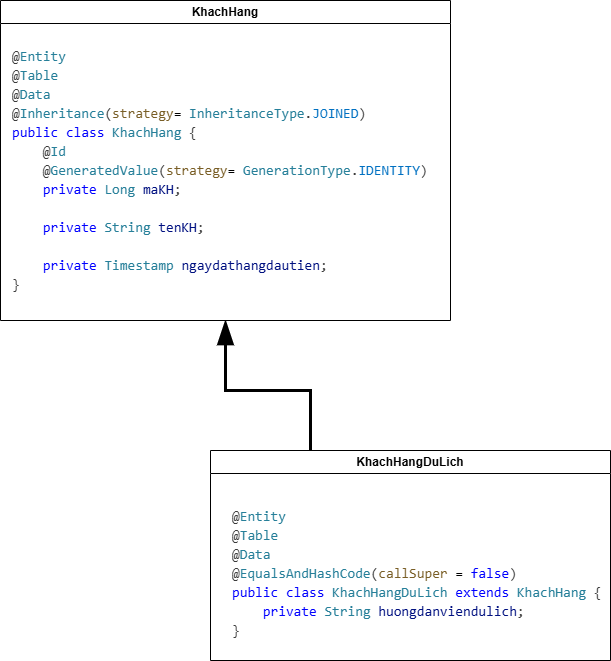

The diagram above was exported from draw.io. Its source (the exported page's mxGraphModel, read from the mxfile embedded in the PNG):
<mxGraphModel dx="1044" dy="626" grid="1" gridSize="10" guides="1" tooltips="1" connect="1" arrows="1" fold="1" page="1" pageScale="1" pageWidth="1169" pageHeight="827" math="0" shadow="0">
  <root>
    <mxCell id="0" />
    <mxCell id="1" parent="0" />
    <mxCell id="iWj4GzMIcKyeY4hLla2P-6" style="edgeStyle=orthogonalEdgeStyle;rounded=0;orthogonalLoop=1;jettySize=auto;html=1;exitX=0.25;exitY=0;exitDx=0;exitDy=0;entryX=0.5;entryY=1;entryDx=0;entryDy=0;strokeWidth=3;endSize=17;endArrow=blockThin;endFill=1;" edge="1" parent="1" source="iWj4GzMIcKyeY4hLla2P-1" target="iWj4GzMIcKyeY4hLla2P-4">
      <mxGeometry relative="1" as="geometry" />
    </mxCell>
    <mxCell id="iWj4GzMIcKyeY4hLla2P-1" value="KhachHangDuLich" style="swimlane;whiteSpace=wrap;html=1;startSize=23;swimlaneFillColor=default;" vertex="1" parent="1">
      <mxGeometry x="400" y="500" width="400" height="210" as="geometry" />
    </mxCell>
    <mxCell id="iWj4GzMIcKyeY4hLla2P-2" value="&lt;h1 style=&quot;margin-top: 0px;&quot;&gt;&lt;div style=&quot;color: #3b3b3b;background-color: #ffffff;font-family: Consolas, 'Courier New', monospace;font-weight: normal;font-size: 14px;line-height: 19px;white-space: pre;&quot;&gt;&lt;div&gt;@&lt;span style=&quot;color: #267f99;&quot;&gt;Entity&lt;/span&gt;&lt;/div&gt;&lt;div&gt;@&lt;span style=&quot;color: #267f99;&quot;&gt;Table&lt;/span&gt;&lt;/div&gt;&lt;div&gt;@&lt;span style=&quot;color: #267f99;&quot;&gt;Data&lt;/span&gt;&lt;/div&gt;&lt;div&gt;@&lt;span style=&quot;color: #267f99;&quot;&gt;EqualsAndHashCode&lt;/span&gt;(&lt;span style=&quot;color: #795e26;&quot;&gt;callSuper&lt;/span&gt; &lt;span style=&quot;color: #000000;&quot;&gt;=&lt;/span&gt; &lt;span style=&quot;color: #0000ff;&quot;&gt;false&lt;/span&gt;)&lt;/div&gt;&lt;div&gt;&lt;span style=&quot;color: #0000ff;&quot;&gt;public&lt;/span&gt; &lt;span style=&quot;color: #0000ff;&quot;&gt;class&lt;/span&gt; &lt;span style=&quot;color: #267f99;&quot;&gt;KhachHangDuLich&lt;/span&gt; &lt;span style=&quot;color: #0000ff;&quot;&gt;extends&lt;/span&gt; &lt;span style=&quot;color: #267f99;&quot;&gt;KhachHang&lt;/span&gt; {&lt;/div&gt;&lt;div&gt;&amp;nbsp; &amp;nbsp; &lt;span style=&quot;color: #0000ff;&quot;&gt;private&lt;/span&gt; &lt;span style=&quot;color: #267f99;&quot;&gt;String&lt;/span&gt; &lt;span style=&quot;color: #001080;&quot;&gt;huongdanviendulich&lt;/span&gt;;&lt;/div&gt;}&lt;/div&gt;&lt;/h1&gt;" style="text;html=1;whiteSpace=wrap;overflow=hidden;rounded=0;" vertex="1" parent="iWj4GzMIcKyeY4hLla2P-1">
      <mxGeometry x="20" y="50" width="380" height="150" as="geometry" />
    </mxCell>
    <mxCell id="iWj4GzMIcKyeY4hLla2P-4" value="KhachHang" style="swimlane;whiteSpace=wrap;html=1;startSize=23;swimlaneFillColor=default;" vertex="1" parent="1">
      <mxGeometry x="190" y="50" width="450" height="320" as="geometry" />
    </mxCell>
    <mxCell id="iWj4GzMIcKyeY4hLla2P-5" value="&lt;h1 style=&quot;margin-top: 0px;&quot;&gt;&lt;div style=&quot;color: #3b3b3b;background-color: #ffffff;font-family: Consolas, 'Courier New', monospace;font-weight: normal;font-size: 14px;line-height: 19px;white-space: pre;&quot;&gt;&lt;div style=&quot;line-height: 19px;&quot;&gt;&lt;div&gt;@&lt;span style=&quot;color: #267f99;&quot;&gt;Entity&lt;/span&gt;&lt;/div&gt;&lt;div&gt;@&lt;span style=&quot;color: #267f99;&quot;&gt;Table&lt;/span&gt;&lt;/div&gt;&lt;div&gt;@&lt;span style=&quot;color: #267f99;&quot;&gt;Data&lt;/span&gt;&lt;/div&gt;&lt;div&gt;@&lt;span style=&quot;color: #267f99;&quot;&gt;Inheritance&lt;/span&gt;(&lt;span style=&quot;color: #795e26;&quot;&gt;strategy&lt;/span&gt;&lt;span style=&quot;color: #000000;&quot;&gt;=&lt;/span&gt; &lt;span style=&quot;color: #267f99;&quot;&gt;InheritanceType&lt;/span&gt;.&lt;span style=&quot;color: #0070c1;&quot;&gt;JOINED&lt;/span&gt;)&lt;/div&gt;&lt;div&gt;&lt;span style=&quot;color: #0000ff;&quot;&gt;public&lt;/span&gt; &lt;span style=&quot;color: #0000ff;&quot;&gt;class&lt;/span&gt; &lt;span style=&quot;color: #267f99;&quot;&gt;KhachHang&lt;/span&gt; {&lt;/div&gt;&lt;div&gt;&amp;nbsp; &amp;nbsp; @&lt;span style=&quot;color: #267f99;&quot;&gt;Id&lt;/span&gt;&lt;/div&gt;&lt;div&gt;&amp;nbsp; &amp;nbsp; @&lt;span style=&quot;color: #267f99;&quot;&gt;GeneratedValue&lt;/span&gt;(&lt;span style=&quot;color: #795e26;&quot;&gt;strategy&lt;/span&gt;&lt;span style=&quot;color: #000000;&quot;&gt;=&lt;/span&gt; &lt;span style=&quot;color: #267f99;&quot;&gt;GenerationType&lt;/span&gt;.&lt;span style=&quot;color: #0070c1;&quot;&gt;IDENTITY&lt;/span&gt;)&lt;/div&gt;&lt;div&gt;&amp;nbsp; &amp;nbsp; &lt;span style=&quot;color: #0000ff;&quot;&gt;private&lt;/span&gt; &lt;span style=&quot;color: #267f99;&quot;&gt;Long&lt;/span&gt; &lt;span style=&quot;color: #001080;&quot;&gt;maKH&lt;/span&gt;;&lt;/div&gt;&lt;br&gt;&lt;div&gt;&amp;nbsp; &amp;nbsp; &lt;span style=&quot;color: #0000ff;&quot;&gt;private&lt;/span&gt; &lt;span style=&quot;color: #267f99;&quot;&gt;String&lt;/span&gt; &lt;span style=&quot;color: #001080;&quot;&gt;tenKH&lt;/span&gt;;&lt;/div&gt;&lt;br&gt;&lt;div&gt;&amp;nbsp; &amp;nbsp; &lt;span style=&quot;color: #0000ff;&quot;&gt;private&lt;/span&gt; &lt;span style=&quot;color: #267f99;&quot;&gt;Timestamp&lt;/span&gt; &lt;span style=&quot;color: #001080;&quot;&gt;ngaydathangdautien&lt;/span&gt;;&lt;/div&gt;&lt;div&gt;}&lt;/div&gt;&lt;/div&gt;&lt;/div&gt;&lt;/h1&gt;" style="text;html=1;whiteSpace=wrap;overflow=hidden;rounded=0;" vertex="1" parent="iWj4GzMIcKyeY4hLla2P-4">
      <mxGeometry x="10" y="40" width="430" height="270" as="geometry" />
    </mxCell>
  </root>
</mxGraphModel>